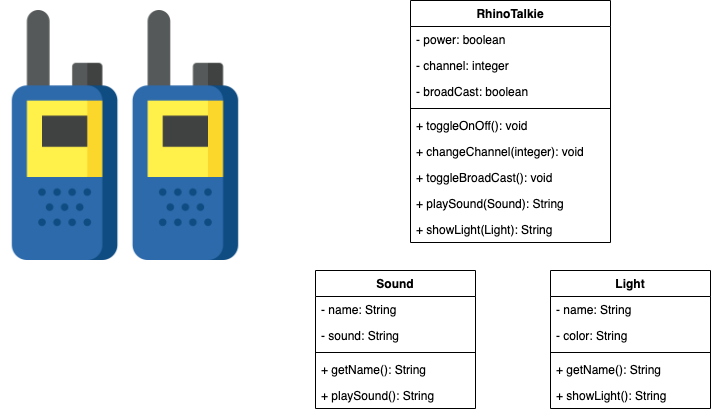

The diagram above was exported from draw.io. Its source (the exported page's mxGraphModel, read from the mxfile embedded in the PNG):
<mxGraphModel dx="2372" dy="1592" grid="1" gridSize="10" guides="1" tooltips="1" connect="1" arrows="1" fold="1" page="1" pageScale="1" pageWidth="850" pageHeight="1100" math="0" shadow="0">
  <root>
    <mxCell id="0" />
    <mxCell id="1" parent="0" />
    <mxCell id="BxYzqjR4ZWOTDZfcFLlj-1" value="" style="shape=image;verticalLabelPosition=bottom;labelBackgroundColor=#ffffff;verticalAlign=top;aspect=fixed;imageAspect=0;image=data:image/png,(base64 omitted: 19492 chars);" vertex="1" parent="1">
      <mxGeometry x="30" y="40" width="250" height="250" as="geometry" />
    </mxCell>
    <mxCell id="BxYzqjR4ZWOTDZfcFLlj-11" value="Sound" style="swimlane;fontStyle=1;align=center;verticalAlign=top;childLayout=stackLayout;horizontal=1;startSize=26;horizontalStack=0;resizeParent=1;resizeParentMax=0;resizeLast=0;collapsible=1;marginBottom=0;" vertex="1" parent="1">
      <mxGeometry x="345" y="300" width="160" height="138" as="geometry" />
    </mxCell>
    <mxCell id="BxYzqjR4ZWOTDZfcFLlj-12" value="- name: String" style="text;strokeColor=none;fillColor=none;align=left;verticalAlign=top;spacingLeft=4;spacingRight=4;overflow=hidden;rotatable=0;points=[[0,0.5],[1,0.5]];portConstraint=eastwest;" vertex="1" parent="BxYzqjR4ZWOTDZfcFLlj-11">
      <mxGeometry y="26" width="160" height="26" as="geometry" />
    </mxCell>
    <mxCell id="BxYzqjR4ZWOTDZfcFLlj-15" value="- sound: String" style="text;strokeColor=none;fillColor=none;align=left;verticalAlign=top;spacingLeft=4;spacingRight=4;overflow=hidden;rotatable=0;points=[[0,0.5],[1,0.5]];portConstraint=eastwest;" vertex="1" parent="BxYzqjR4ZWOTDZfcFLlj-11">
      <mxGeometry y="52" width="160" height="26" as="geometry" />
    </mxCell>
    <mxCell id="BxYzqjR4ZWOTDZfcFLlj-13" value="" style="line;strokeWidth=1;fillColor=none;align=left;verticalAlign=middle;spacingTop=-1;spacingLeft=3;spacingRight=3;rotatable=0;labelPosition=right;points=[];portConstraint=eastwest;" vertex="1" parent="BxYzqjR4ZWOTDZfcFLlj-11">
      <mxGeometry y="78" width="160" height="8" as="geometry" />
    </mxCell>
    <mxCell id="BxYzqjR4ZWOTDZfcFLlj-14" value="+ getName(): String" style="text;strokeColor=none;fillColor=none;align=left;verticalAlign=top;spacingLeft=4;spacingRight=4;overflow=hidden;rotatable=0;points=[[0,0.5],[1,0.5]];portConstraint=eastwest;" vertex="1" parent="BxYzqjR4ZWOTDZfcFLlj-11">
      <mxGeometry y="86" width="160" height="26" as="geometry" />
    </mxCell>
    <mxCell id="BxYzqjR4ZWOTDZfcFLlj-17" value="+ playSound(): String" style="text;strokeColor=none;fillColor=none;align=left;verticalAlign=top;spacingLeft=4;spacingRight=4;overflow=hidden;rotatable=0;points=[[0,0.5],[1,0.5]];portConstraint=eastwest;" vertex="1" parent="BxYzqjR4ZWOTDZfcFLlj-11">
      <mxGeometry y="112" width="160" height="26" as="geometry" />
    </mxCell>
    <mxCell id="BxYzqjR4ZWOTDZfcFLlj-19" value="Light" style="swimlane;fontStyle=1;align=center;verticalAlign=top;childLayout=stackLayout;horizontal=1;startSize=26;horizontalStack=0;resizeParent=1;resizeParentMax=0;resizeLast=0;collapsible=1;marginBottom=0;" vertex="1" parent="1">
      <mxGeometry x="580" y="300" width="160" height="138" as="geometry" />
    </mxCell>
    <mxCell id="BxYzqjR4ZWOTDZfcFLlj-20" value="- name: String" style="text;strokeColor=none;fillColor=none;align=left;verticalAlign=top;spacingLeft=4;spacingRight=4;overflow=hidden;rotatable=0;points=[[0,0.5],[1,0.5]];portConstraint=eastwest;" vertex="1" parent="BxYzqjR4ZWOTDZfcFLlj-19">
      <mxGeometry y="26" width="160" height="26" as="geometry" />
    </mxCell>
    <mxCell id="BxYzqjR4ZWOTDZfcFLlj-25" value="- color: String" style="text;strokeColor=none;fillColor=none;align=left;verticalAlign=top;spacingLeft=4;spacingRight=4;overflow=hidden;rotatable=0;points=[[0,0.5],[1,0.5]];portConstraint=eastwest;" vertex="1" parent="BxYzqjR4ZWOTDZfcFLlj-19">
      <mxGeometry y="52" width="160" height="26" as="geometry" />
    </mxCell>
    <mxCell id="BxYzqjR4ZWOTDZfcFLlj-21" value="" style="line;strokeWidth=1;fillColor=none;align=left;verticalAlign=middle;spacingTop=-1;spacingLeft=3;spacingRight=3;rotatable=0;labelPosition=right;points=[];portConstraint=eastwest;" vertex="1" parent="BxYzqjR4ZWOTDZfcFLlj-19">
      <mxGeometry y="78" width="160" height="8" as="geometry" />
    </mxCell>
    <mxCell id="BxYzqjR4ZWOTDZfcFLlj-22" value="+ getName(): String" style="text;strokeColor=none;fillColor=none;align=left;verticalAlign=top;spacingLeft=4;spacingRight=4;overflow=hidden;rotatable=0;points=[[0,0.5],[1,0.5]];portConstraint=eastwest;" vertex="1" parent="BxYzqjR4ZWOTDZfcFLlj-19">
      <mxGeometry y="86" width="160" height="26" as="geometry" />
    </mxCell>
    <mxCell id="BxYzqjR4ZWOTDZfcFLlj-26" value="+ showLight(): String" style="text;strokeColor=none;fillColor=none;align=left;verticalAlign=top;spacingLeft=4;spacingRight=4;overflow=hidden;rotatable=0;points=[[0,0.5],[1,0.5]];portConstraint=eastwest;" vertex="1" parent="BxYzqjR4ZWOTDZfcFLlj-19">
      <mxGeometry y="112" width="160" height="26" as="geometry" />
    </mxCell>
    <mxCell id="BxYzqjR4ZWOTDZfcFLlj-2" value="RhinoTalkie" style="swimlane;fontStyle=1;align=center;verticalAlign=top;childLayout=stackLayout;horizontal=1;startSize=26;horizontalStack=0;resizeParent=1;resizeParentMax=0;resizeLast=0;collapsible=1;marginBottom=0;" vertex="1" parent="1">
      <mxGeometry x="440" y="30" width="200" height="242" as="geometry" />
    </mxCell>
    <mxCell id="BxYzqjR4ZWOTDZfcFLlj-3" value="- power: boolean" style="text;strokeColor=none;fillColor=none;align=left;verticalAlign=top;spacingLeft=4;spacingRight=4;overflow=hidden;rotatable=0;points=[[0,0.5],[1,0.5]];portConstraint=eastwest;" vertex="1" parent="BxYzqjR4ZWOTDZfcFLlj-2">
      <mxGeometry y="26" width="200" height="26" as="geometry" />
    </mxCell>
    <mxCell id="BxYzqjR4ZWOTDZfcFLlj-6" value="- channel: integer" style="text;strokeColor=none;fillColor=none;align=left;verticalAlign=top;spacingLeft=4;spacingRight=4;overflow=hidden;rotatable=0;points=[[0,0.5],[1,0.5]];portConstraint=eastwest;" vertex="1" parent="BxYzqjR4ZWOTDZfcFLlj-2">
      <mxGeometry y="52" width="200" height="26" as="geometry" />
    </mxCell>
    <mxCell id="BxYzqjR4ZWOTDZfcFLlj-8" value="- broadCast: boolean" style="text;strokeColor=none;fillColor=none;align=left;verticalAlign=top;spacingLeft=4;spacingRight=4;overflow=hidden;rotatable=0;points=[[0,0.5],[1,0.5]];portConstraint=eastwest;" vertex="1" parent="BxYzqjR4ZWOTDZfcFLlj-2">
      <mxGeometry y="78" width="200" height="26" as="geometry" />
    </mxCell>
    <mxCell id="BxYzqjR4ZWOTDZfcFLlj-4" value="" style="line;strokeWidth=1;fillColor=none;align=left;verticalAlign=middle;spacingTop=-1;spacingLeft=3;spacingRight=3;rotatable=0;labelPosition=right;points=[];portConstraint=eastwest;" vertex="1" parent="BxYzqjR4ZWOTDZfcFLlj-2">
      <mxGeometry y="104" width="200" height="8" as="geometry" />
    </mxCell>
    <mxCell id="BxYzqjR4ZWOTDZfcFLlj-5" value="+ toggleOnOff(): void" style="text;strokeColor=none;fillColor=none;align=left;verticalAlign=top;spacingLeft=4;spacingRight=4;overflow=hidden;rotatable=0;points=[[0,0.5],[1,0.5]];portConstraint=eastwest;" vertex="1" parent="BxYzqjR4ZWOTDZfcFLlj-2">
      <mxGeometry y="112" width="200" height="26" as="geometry" />
    </mxCell>
    <mxCell id="BxYzqjR4ZWOTDZfcFLlj-7" value="+ changeChannel(integer): void" style="text;strokeColor=none;fillColor=none;align=left;verticalAlign=top;spacingLeft=4;spacingRight=4;overflow=hidden;rotatable=0;points=[[0,0.5],[1,0.5]];portConstraint=eastwest;" vertex="1" parent="BxYzqjR4ZWOTDZfcFLlj-2">
      <mxGeometry y="138" width="200" height="26" as="geometry" />
    </mxCell>
    <mxCell id="BxYzqjR4ZWOTDZfcFLlj-9" value="+ toggleBroadCast(): void" style="text;strokeColor=none;fillColor=none;align=left;verticalAlign=top;spacingLeft=4;spacingRight=4;overflow=hidden;rotatable=0;points=[[0,0.5],[1,0.5]];portConstraint=eastwest;" vertex="1" parent="BxYzqjR4ZWOTDZfcFLlj-2">
      <mxGeometry y="164" width="200" height="26" as="geometry" />
    </mxCell>
    <mxCell id="BxYzqjR4ZWOTDZfcFLlj-18" value="+ playSound(Sound): String" style="text;strokeColor=none;fillColor=none;align=left;verticalAlign=top;spacingLeft=4;spacingRight=4;overflow=hidden;rotatable=0;points=[[0,0.5],[1,0.5]];portConstraint=eastwest;" vertex="1" parent="BxYzqjR4ZWOTDZfcFLlj-2">
      <mxGeometry y="190" width="200" height="26" as="geometry" />
    </mxCell>
    <mxCell id="BxYzqjR4ZWOTDZfcFLlj-27" value="+ showLight(Light): String" style="text;strokeColor=none;fillColor=none;align=left;verticalAlign=top;spacingLeft=4;spacingRight=4;overflow=hidden;rotatable=0;points=[[0,0.5],[1,0.5]];portConstraint=eastwest;" vertex="1" parent="BxYzqjR4ZWOTDZfcFLlj-2">
      <mxGeometry y="216" width="200" height="26" as="geometry" />
    </mxCell>
  </root>
</mxGraphModel>